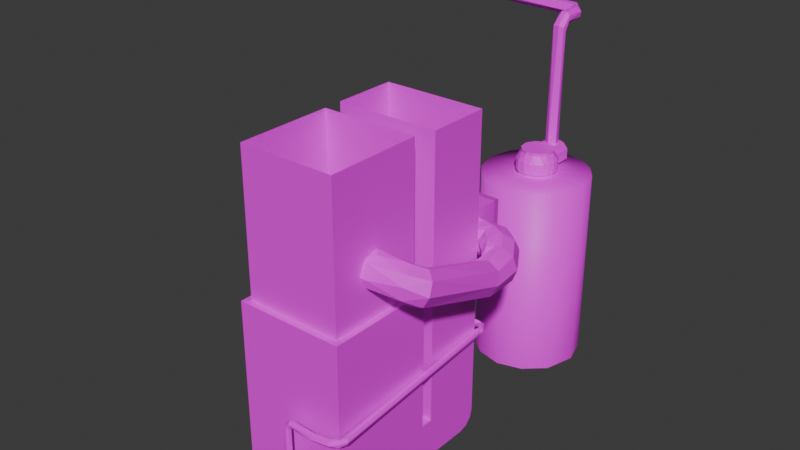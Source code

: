 # Source: Furnace_1_Material_Joined_.blend  (saved by Blender 4.0.36; exported with 4.5.12 LTS)
import bpy
from mathutils import Matrix  # noqa: F401  (used for matrix-valued properties, if any)

bpy.ops.wm.read_factory_settings(use_empty=True)
scene = bpy.context.scene
scene.name = 'Scene'

# ---- images (referenced by path relative to the original .blend; pixels are not part of the script)
import os
ASSET_DIR = os.environ.get("B2B_ASSET_DIR", "")  # directory of the original .blend (textures are referenced by path, not embedded)
HERE = os.path.dirname(os.path.abspath(__file__))  # packed textures are extracted next to this script under _unpacked/

def load_image(name, relpath, width, height, colorspace="sRGB"):
    """Load a texture the original file referenced (path relative to the .blend, or extracted next to this script)."""
    p = next((c for c in (os.path.join(HERE, relpath), os.path.join(ASSET_DIR, relpath)) if relpath and os.path.exists(c)), "")
    if p:
        img = bpy.data.images.load(p, check_existing=True)
        img.name = name
    else:  # same state as the original file: an image datablock whose file is absent (Cycles renders it pink)
        img = bpy.data.images.new(name, width, height)
        img.source = "FILE"
        img.filepath = "//" + (relpath or name)
    img.colorspace_settings.name = colorspace
    return img
img_textureatlas_png = load_image('TextureAtlas.png', 'TextureAtlas.png', 1024, 1024, 'sRGB')

# ---- materials (node trees are filled in below, after node groups)
mat_material_001 = bpy.data.materials.new('Material.001')
mat_material_001.use_transparent_shadow = False

# ---- material node trees
mat_material_001.use_nodes = True; mat_material_001.node_tree.nodes.clear()
_N = mat_material_001.node_tree.nodes; _L = mat_material_001.node_tree.links
n0 = _N.new('ShaderNodeBsdfPrincipled'); n0.name = 'Principled BSDF'; n0.location = (10, 300)
n0.inputs[3].default_value = 1.45
n1 = _N.new('ShaderNodeOutputMaterial'); n1.name = 'Material Output'; n1.location = (300, 300)
n2 = _N.new('ShaderNodeTexImage'); n2.name = 'Image Texture'; n2.location = (-280, 275)
n2.image = img_textureatlas_png
_L.new(n0.outputs[0], n1.inputs[0])
_L.new(n2.outputs[0], n0.inputs[0])
n1.is_active_output = True

# ---- world
world_world = bpy.data.worlds.new('World'); scene.world = world_world
world_world.use_nodes = True; world_world.node_tree.nodes.clear()
_N = world_world.node_tree.nodes; _L = world_world.node_tree.links
n0 = _N.new('ShaderNodeOutputWorld'); n0.name = 'World Output'; n0.location = (300, 300)
n1 = _N.new('ShaderNodeBackground'); n1.name = 'Background'; n1.location = (10, 300)
n1.inputs[0].default_value = (0.05088, 0.05088, 0.05088, 1.0)
_L.new(n1.outputs[0], n0.inputs[0])
n0.is_active_output = True
world_world.color = (0.05088, 0.05088, 0.05088)
world_world.use_sun_shadow = False
world_world.sun_shadow_jitter_overblur = 0.0

# ---- meshes
me_cube_001 = bpy.data.meshes.new('Cube.001')
me_cube_001.from_pydata([(0.616, 2.463, 3.186), (0.616, 2.463, 2.267), (-0.6992, 2.463, 3.186), (-0.6992, 2.463, 2.267), (-0.2874, 3.782, 2.726), (-0.6992, 3.392, 3.186), (-0.5081, 3.723, 2.995), (-0.648, 3.583, 3.134), (0.616, 3.392, 3.186), (0.5648, 3.583, 3.134), (0.4249, 3.723, 2.995), (-0.6992, 3.392, 2.267), (-0.648, 3.583, 2.318), (-0.5081, 3.723, 2.458), (0.191, 3.785, 2.726), (0.616, 3.392, 2.267), (0.4249, 3.723, 2.458), (0.5648, 3.583, 2.318), (0.07802, 6.23, 3.202), (0.1196, 6.073, 3.202), (-0.01072, 6.002, 3.202), (-0.1074, 6.063, 3.202), (-0.1183, 6.17, 3.202), (-0.03677, 6.251, 3.202), (0.04756, 6.223, 5.383), (0.1189, 6.154, 5.408), (0.1114, 6.085, 5.48), (0.03773, 6.035, 5.518), (-0.08093, 6.05, 5.503), (-0.1237, 6.138, 5.432), (-0.07601, 6.206, 5.389), (-0.04217, 6.266, 5.494), (0.06918, 6.264, 5.507), (0.1203, 6.252, 5.575), (0.1115, 6.263, 5.667), (0.04934, 6.259, 5.725), (-0.05754, 6.258, 5.724), (-0.1191, 6.26, 5.645), (-0.1126, 6.262, 5.557), (0.009276, 6.626, 5.497), (0.09159, 6.674, 5.553), (0.1041, 6.676, 5.656), (0.04916, 6.649, 5.733), (-0.02622, 6.599, 5.74), (-0.08782, 6.598, 5.696), (-0.07395, 6.58, 5.528), (-0.1045, 6.78, 5.504), (-0.1089, 6.897, 5.533), (-0.1042, 6.939, 5.651), (-0.1083, 6.859, 5.743), (-0.104, 6.736, 5.735), (-0.1144, 6.688, 5.6), (-3.942, 6.953, 5.531), (-3.937, 7.032, 5.585), (-3.935, 7.048, 5.696), (-3.939, 6.956, 5.776), (-3.944, 6.863, 5.758), (-3.949, 6.8, 5.656), (-3.947, 6.859, 5.549), (-1.863e-09, 5.966, 2.775), (0.06371, 5.959, 2.775), (0.125, 5.941, 2.775), (0.1814, 5.911, 2.775), (0.2309, 5.87, 2.775), (0.2715, 5.821, 2.775), (0.3017, 5.764, 2.775), (0.3203, 5.703, 2.775), (0.3266, 5.639, 2.775), (0.3203, 5.575, 2.775), (0.3017, 5.514, 2.775), (0.2715, 5.458, 2.775), (0.2309, 5.408, 2.775), (0.1814, 5.368, 2.775), (0.125, 5.337, 2.775), (0.06371, 5.319, 2.775), (-1.863e-09, 5.313, 2.775), (-0.06371, 5.319, 2.775), (-0.125, 5.337, 2.775), (-0.1814, 5.368, 2.775), (-0.2309, 5.408, 2.775), (-0.2715, 5.458, 2.775), (-0.3017, 5.514, 2.775), (-0.3203, 5.575, 2.775), (-0.3266, 5.639, 2.775), (-0.3203, 5.703, 2.775), (-0.3017, 5.764, 2.775), (-0.2715, 5.821, 2.775), (-0.2309, 5.87, 2.775), (-0.1814, 5.911, 2.775), (-0.125, 5.941, 2.775), (-0.06371, 5.959, 2.775), (0.03916, 6.037, 2.862), (0.2239, 5.975, 2.862), (0.3535, 5.825, 2.861), (0.3907, 5.717, 2.862), (0.3976, 5.594, 2.863), (0.3515, 5.448, 2.862), (0.2817, 5.357, 2.862), (0.1824, 5.283, 2.862), (-0.007781, 5.236, 2.863), (-0.1914, 5.288, 2.862), (-0.2817, 5.357, 2.862), (-0.3561, 5.457, 2.862), (-0.3987, 5.605, 2.863), (-0.3728, 5.79, 2.861), (-0.2251, 5.974, 2.862), (-0.1164, 6.023, 2.862), (0.2213, 5.97, 3.068), (0.3119, 5.89, 3.069), (0.3832, 5.752, 3.069), (0.3987, 5.605, 3.067), (0.3681, 5.487, 3.068), (0.3108, 5.387, 3.068), (0.1906, 5.287, 3.068), (0.07772, 5.248, 3.068), (-0.03409, 5.24, 3.067), (-0.185, 5.284, 3.069), (-0.306, 5.381, 3.067), (-0.3817, 5.519, 3.069), (-0.3987, 5.673, 3.067), (-0.3681, 5.792, 3.068), (-0.3067, 5.896, 3.069), (-0.2213, 5.97, 3.068), (0.05318, 5.946, 3.21), (0.1711, 5.895, 3.21), (0.2365, 5.838, 3.209), (0.3065, 5.7, 3.21), (0.2857, 5.515, 3.209), (0.1949, 5.399, 3.21), (0.08811, 5.343, 3.21), (-0.06327, 5.334, 3.21), (-0.1976, 5.401, 3.21), (-0.2889, 5.522, 3.21), (-0.3073, 5.669, 3.211), (-0.2622, 5.808, 3.209), (-0.1711, 5.895, 3.21), (-0.09495, 5.933, 3.21), (0.06839, 5.943, 3.264), (0.2003, 5.875, 3.264), (0.2908, 5.751, 3.264), (0.3073, 5.609, 3.264), (0.2752, 5.498, 3.264), (0.2003, 5.404, 3.264), (0.09495, 5.345, 3.264), (-0.05318, 5.332, 3.264), (-0.192, 5.397, 3.264), (-0.2849, 5.513, 3.264), (-0.3066, 5.7, 3.264), (-0.2148, 5.865, 3.264), (-0.08457, 5.937, 3.264), (0.07846, 6.41, 2.862), (0.2213, 6.347, 2.862), (-0.2213, 6.347, 2.862), (-0.1164, 6.399, 2.862), (-0.03916, 6.413, 3.067), (0.1164, 6.399, 3.067), (0.2213, 6.347, 3.067), (-0.2193, 6.355, 3.067), (0.05317, 6.323, 3.209), (0.1711, 6.272, 3.209), (-0.1675, 6.284, 3.209), (-1.863e-09, 5.966, 2.792), (0.06371, 5.959, 2.792), (0.5633, 6.529, -1.007), (0.125, 5.941, 2.792), (0.1814, 5.911, 2.792), (0.2309, 5.87, 2.792), (0.9131, 6.148, -1.007), (0.2715, 5.821, 2.792), (0.3017, 5.764, 2.792), (1.053, 5.665, -1.007), (0.3203, 5.703, 2.792), (0.3266, 5.639, 2.792), (0.3203, 5.575, 2.792), (0.8902, 5.076, -1.007), (0.3017, 5.514, 2.792), (0.2715, 5.458, 2.792), (0.2309, 5.408, 2.792), (0.5088, 4.726, -1.007), (0.1814, 5.368, 2.792), (0.125, 5.337, 2.792), (0.0262, 4.586, -1.007), (0.06371, 5.319, 2.792), (-1.863e-09, 5.313, 2.792), (-0.06371, 5.319, 2.792), (-0.4765, 4.709, -1.007), (-0.125, 5.337, 2.792), (-0.1814, 5.368, 2.792), (-0.7359, 4.903, -1.007), (-0.2309, 5.408, 2.792), (-0.9131, 5.13, -1.007), (-0.2715, 5.458, 2.792), (-0.3017, 5.514, 2.792), (-1.053, 5.613, -1.007), (-0.3203, 5.575, 2.792), (-0.3266, 5.639, 2.792), (-0.3203, 5.703, 2.792), (-0.8902, 6.202, -1.007), (-0.3017, 5.764, 2.792), (-0.2715, 5.821, 2.792), (-0.2309, 5.87, 2.792), (-0.5088, 6.552, -1.007), (-0.1814, 5.911, 2.792), (-0.125, 5.941, 2.792), (-0.0262, 6.692, -1.007), (-0.06371, 5.959, 2.792), (0.0262, 6.692, 2.792), (0.5088, 6.552, 2.792), (0.7359, 6.375, 2.792), (0.9303, 6.116, 2.792), (1.053, 5.613, 2.792), (0.9131, 5.13, 2.792), (0.5633, 4.749, 2.792), (-0.0262, 4.586, 2.792), (-0.5088, 4.726, 2.792), (-0.7359, 4.903, 2.792), (-0.9303, 5.163, 2.792), (-1.053, 5.665, 2.792), (-0.9131, 6.148, 2.792), (-0.7359, 6.375, 2.792), (-0.4765, 6.569, 2.792), (0.06366, 2.732, 2.29), (0.1078, 2.69, 2.29), (0.09008, 2.619, 2.29), (-0.0009348, 2.613, 2.29), (-0.02218, 2.686, 2.29), (0.01157, 2.727, 2.29), (0.02914, 2.605, 1.26), (-0.01176, 2.664, 1.23), (0.02098, 2.728, 1.254), (0.09771, 2.651, 1.284), (0.08847, 2.612, 1.253), (0.08832, 2.609, 1.187), (0.09175, 2.691, 1.146), (0.07429, 2.733, 1.242), (0.9305, 2.67, 1.248), (0.8812, 2.625, 1.202), (0.8888, 2.638, 1.133), (0.9528, 2.69, 1.115), (0.975, 2.712, 1.194), (1.091, 2.529, 1.202), (0.9732, 2.558, 1.192), (1.096, 2.529, 1.152), (1.056, 2.543, 1.11), (1.057, 2.527, 1.231), (1.012, 2.553, 1.235), (0.9604, 2.447, 1.137), (0.9863, 2.561, 1.12), (1.083, 2.438, 1.184), (0.96, 2.447, 1.199), (1.074, 2.439, 1.128), (1.126, -1.112, 1.076), (1.089, -1.078, 1.033), (1.201, -1.041, 0.9706), (0.6971, -1.286, 1.037), (0.7029, -1.226, 1.053), (0.7134, -1.211, 0.9298), (0.6936, -1.31, 0.9784), (1.01, -1.271, 0.991), (1.008, -1.233, 0.9403), (1.001, -1.157, 0.946), (0.9917, -1.143, 1.022), (1.006, -1.184, 1.066), (1.006, -1.247, 1.05), (1.087, -1.071, 0.9923), (1.117, -1.081, 0.9513), (1.153, -1.177, 0.9726), (1.153, -1.182, 1.03), (1.215, -1.041, 1.023), (1.141, -1.122, 0.9396), (1.187, -1.01, 1.07), (0.7094, -1.174, 0.9899), (0.715, -1.268, 0.9255), (0.1835, -1.147, 0.9971), (0.4251, -1.235, 0.9099), (0.1859, -1.27, 0.9887), (0.1738, -1.227, 1.025), (0.2371, -1.163, 0.923), (0.231, -1.258, 0.9286), (0.07564, -1.278, 0.8893), (0.06873, -1.206, 0.9446), (0.1288, -1.157, 0.8638), (0.1913, -1.23, 0.8879), (0.0378, -1.235, 0.8526), (0.09453, -1.153, 0.9104), (0.1645, -1.192, 0.8534), (0.05114, -1.18, 0.8443), (0.1624, -1.249, 0.8607), (0.1289, -1.28, 0.8973), (0.1494, -1.284, -0.9901), (0.06998, -1.264, -0.9909), (0.07447, -1.163, -0.9908), (0.1888, -1.192, -0.9897), (0.6216, 2.666, 2.946), (0.8249, 2.655, 2.8), (0.8913, 2.754, 2.973), (0.6174, 2.97, 3.027), (0.6145, 3.199, 2.823), (1.109, 3.05, 2.974), (1.17, 3.132, 2.826), (0.6153, 3.144, 2.538), (1.182, 3.144, 2.656), (0.6182, 2.929, 2.413), (1.103, 3.03, 2.46), (0.6214, 2.686, 2.496), (1.022, 2.829, 2.424), (0.6225, 2.591, 2.691), (0.847, 2.689, 2.556), (0.9731, 2.549, 2.698), (1.033, 2.619, 2.947), (0.9592, 2.893, 3.031), (1.26, 2.737, 3.029), (1.431, 2.914, 2.584), (1.062, 2.664, 2.467), (1.099, 2.379, 2.698), (1.174, 2.397, 2.89), (1.429, 2.841, 2.937), (1.5, 2.883, 2.765), (1.585, 2.738, 2.596), (1.396, 2.777, 2.45), (1.185, 2.351, 2.751), (1.335, 2.394, 2.961), (1.453, 2.421, 2.991), (1.703, 2.404, 2.894), (1.793, 2.406, 2.682), (1.712, 2.396, 2.465), (1.535, 2.385, 2.375), (1.384, 2.38, 2.384), (1.225, 2.361, 2.495), (1.214, 1.916, 2.689), (1.311, 1.895, 2.895), (1.544, 1.936, 2.978), (1.766, 1.904, 2.872), (1.842, 1.809, 2.67), (1.734, 1.77, 2.459), (1.479, 1.746, 2.396), (1.332, 1.782, 2.467), (1.258, 1.829, 2.55), (1.511, 0.4339, 3.481), (1.673, 0.2679, 3.58), (1.831, 0.15, 3.487), (1.866, 0.04024, 3.271), (1.739, 0.04446, 3.056), (1.427, 0.3822, 3.38), (1.455, 0.1035, 3.669), (1.534, -0.1884, 3.199), (1.575, 0.02477, 3.03), (1.484, 0.1166, 3.032), (1.426, 0.241, 3.081), (1.4, 0.3521, 3.226), (1.467, 0.3362, 3.522), (1.562, -0.08773, 3.596), (1.571, -0.2045, 3.441), (0.9882, 0.267, 3.363), (0.9925, 0.2344, 3.572), (1.003, -0.08944, 3.733), (0.986, -0.2616, 3.649), (0.9723, -0.3499, 3.419), (0.9713, -0.2763, 3.236), (0.9507, 0.00428, 3.128), (0.9774, 0.1644, 3.201), (0.8461, 0.2732, 3.385), (0.858, 0.2187, 3.625), (0.8563, 0.04138, 3.744), (0.8393, -0.2231, 3.686), (0.8166, -0.3509, 3.417), (0.8101, -0.1861, 3.173), (0.8227, 0.09456, 3.147), (-1.0, -1.0, -1.0), (-1.0, -1.0, 1.0), (-1.0, 1.0, -1.0), (-1.0, 1.0, 1.0), (1.0, -1.0, -1.0), (1.0, -1.0, 1.0), (1.0, 1.0, -1.0), (1.0, 1.0, 1.0), (-1.0, -1.0, 0.0), (-0.9512, 1.0, -0.04882), (0.9512, 1.0, -0.04882), (1.0, -1.0, 0.0), (-0.9512, 1.0, -0.7884), (0.9512, 1.0, -0.7884), (1.0, -1.0, -0.8372), (-1.0, -1.0, -0.8372), (-1.0, 1.0, 0.0), (1.0, 1.0, 0.0), (-1.0, 1.0, -0.8372), (1.0, 1.0, -0.8372), (-0.8883, -0.8883, 2.61), (-0.8883, 0.8883, 2.61), (0.8883, 0.8883, 2.61), (0.8883, -0.8883, 2.61), (-1.0, -1.0, 2.61), (-1.0, 1.0, 2.61), (1.0, 1.0, 2.61), (1.0, -1.0, 2.61), (0.6476, 1.0, -1.0), (0.6476, 1.0, 1.0), (0.6476, -1.0, -1.0), (0.6476, -1.0, 1.0), (0.6476, -1.0, 0.0), (0.6476, 1.0, 0.0), (0.6476, 1.0, -0.8372), (0.6476, -1.0, -0.8372), (0.616, 1.0, -0.04882), (0.616, 1.0, -0.7884), (0.6476, 1.0, 2.61), (0.6476, -1.0, 2.61), (0.5753, 0.8883, 2.61), (0.5753, -0.8883, 2.61), (-0.7351, 1.0, -1.0), (-0.7351, -1.0, 1.0), (-0.7351, -1.0, 0.0), (-0.7351, -1.0, -0.8372), (-0.7351, -1.0, 2.61), (-0.653, -0.8883, 2.61), (-0.7351, 1.0, 1.0), (-0.7351, -1.0, -1.0), (-0.7351, 1.0, 0.0), (-0.7351, 1.0, -0.8372), (-0.6992, 1.0, -0.04882), (-0.6992, 1.0, -0.7884), (-0.7351, 1.0, 2.61), (-0.653, 0.8883, 2.61), (-0.9512, 1.0, -0.04882), (0.9512, 1.0, -0.04882), (-0.9512, 1.0, -0.7884), (0.9512, 1.0, -0.7884), (-0.9512, 2.463, -0.04882), (0.9512, 2.463, -0.04882), (-0.9512, 1.292, -0.04882), (0.9512, 1.292, -0.04882), (-0.9512, 2.463, -0.4726), (-0.9512, 2.147, -0.7884), (-0.9512, 2.421, -0.6305), (-0.9512, 2.305, -0.7461), (0.9512, 2.147, -0.7884), (0.9512, 2.463, -0.4726), (0.9512, 2.305, -0.7461), (0.9512, 2.421, -0.6305), (-0.9512, 2.463, 5.217), (0.9512, 2.463, 5.217), (-0.9512, 1.292, 5.217), (0.9512, 1.292, 5.217), (-0.8883, -0.8883, 2.61), (-0.8883, 0.8883, 2.61), (0.8883, 0.8883, 2.61), (0.8883, -0.8883, 2.61), (-0.8883, -0.8883, 5.244), (-0.8883, 0.8883, 5.244), (0.8883, 0.8883, 5.244), (0.8883, -0.8883, 5.244), (0.9512, 2.463, 3.186), (0.9512, 1.292, 3.186), (-0.9512, 1.292, 3.186), (-0.9512, 2.463, 3.186), (0.9512, 1.292, 2.267), (-0.9512, 2.463, 2.267), (0.9512, 2.463, 2.267), (-0.9512, 1.292, 2.267), (0.616, 1.0, -0.04882), (0.616, 2.463, -0.04882), (0.616, 2.463, 5.217), (0.616, 1.292, -0.04882), (0.616, 2.463, -0.4726), (0.616, 2.421, -0.6305), (0.616, 2.305, -0.7461), (0.616, 2.147, -0.7884), (0.616, 1.292, 5.217), (0.5753, 0.8883, 2.61), (0.5753, -0.8883, 2.61), (0.5753, 0.8883, 5.244), (0.5753, -0.8883, 5.244), (0.616, 1.292, 3.186), (0.616, 2.463, 3.186), (0.616, 2.463, 2.267), (0.616, 1.292, 2.267), (-0.6992, 1.292, -0.04882), (-0.6992, 2.421, -0.6305), (-0.6992, 2.305, -0.7461), (-0.6992, 2.147, -0.7884), (-0.6992, 1.292, 5.217), (-0.653, -0.8883, 2.61), (-0.653, -0.8883, 5.244), (-0.6992, 1.292, 3.186), (-0.6992, 1.292, 2.267), (-0.6992, 1.0, -0.04882), (-0.6992, 2.463, -0.04882), (-0.6992, 2.463, 5.217), (-0.6992, 2.463, -0.4726), (-0.653, 0.8883, 2.61), (-0.653, 0.8883, 5.244), (-0.6992, 2.463, 3.186), (-0.6992, 2.463, 2.267)], [], [(14, 10, 16), (6, 4, 13), (11, 3, 2, 5), (15, 1, 3, 11), (5, 2, 0, 8), (9, 7, 5, 8), (10, 6, 7, 9), (14, 4, 6, 10), (13, 4, 14, 16), (12, 13, 16, 17), (11, 12, 17, 15), (17, 16, 10, 9), (8, 0, 1, 15), (15, 17, 9, 8), (7, 12, 11, 5), (13, 12, 7, 6), (19, 26, 27), (22, 30, 23), (21, 29, 22), (20, 28, 21), (28, 37, 29), (29, 38, 30), (24, 31, 32), (27, 35, 36), (27, 36, 28), (30, 31, 24), (33, 41, 34), (34, 42, 35), (38, 51, 45), (31, 45, 39), (33, 40, 41), (46, 52, 47), (39, 46, 47), (43, 50, 44), (50, 55, 56), (47, 53, 48), (28, 20, 27), (23, 30, 24), (22, 29, 30), (20, 19, 27), (21, 28, 29), (18, 23, 24), (19, 18, 25), (37, 28, 36), (38, 29, 37), (31, 30, 38), (45, 31, 38), (37, 44, 51), (38, 37, 51), (34, 41, 42), (32, 31, 39), (44, 36, 43), (33, 32, 40), (40, 39, 47), (39, 45, 46), (48, 41, 40), (26, 25, 33, 34), (51, 44, 50), (50, 49, 55), (47, 52, 53), (46, 58, 52), (48, 53, 54), (51, 50, 57), (25, 26, 19), (24, 25, 18), (27, 26, 34, 35), (25, 24, 32, 33), (35, 42, 43, 36), (41, 48, 49, 42), (39, 40, 32), (44, 37, 36), (42, 49, 50, 43), (51, 46, 45), (49, 48, 54, 55), (47, 48, 40), (56, 57, 50), (51, 57, 58, 46), (80, 102, 81), (67, 95, 68), (69, 96, 70), (84, 104, 85), (85, 104, 86), (72, 98, 73), (59, 91, 60), (61, 92, 62), (75, 99, 76), (62, 92, 63), (77, 100, 78), (64, 93, 65), (112, 128, 113), (103, 119, 104), (96, 112, 97), (104, 120, 121), (105, 121, 122), (92, 107, 108), (136, 160, 135), (92, 108, 93), (93, 108, 109), (101, 117, 102), (102, 118, 103), (113, 129, 114), (91, 150, 92), (116, 131, 117), (109, 126, 110), (110, 126, 127), (111, 127, 112), (125, 138, 139), (126, 139, 140), (126, 140, 127), (134, 147, 148), (153, 157, 154), (153, 154, 150), (157, 160, 154), (111, 96, 95, 110), (101, 102, 80, 79), (94, 95, 67, 66), (102, 103, 82, 81), (96, 69, 68, 95), (104, 84, 83, 103), (83, 82, 103), (97, 71, 70, 96), (97, 98, 72, 71), (105, 87, 86, 104), (98, 99, 74, 73), (92, 61, 60, 91), (106, 89, 88, 105), (88, 87, 105), (75, 74, 99), (100, 77, 76, 99), (93, 94, 66, 65), (90, 89, 106), (92, 93, 64, 63), (106, 91, 59, 90), (101, 79, 78, 100), (113, 98, 97, 112), (103, 118, 119), (96, 111, 112), (104, 119, 120), (114, 99, 98, 113), (105, 104, 121), (159, 124, 107, 156), (99, 114, 115), (92, 150, 151), (116, 100, 99, 115), (153, 150, 91, 106), (117, 101, 100, 116), (110, 95, 94, 109), (94, 93, 109), (144, 130, 129, 143), (102, 117, 118), (157, 152, 105, 122), (121, 120, 134), (113, 128, 129), (135, 122, 121, 134), (130, 115, 114, 129), (124, 125, 108, 107), (160, 157, 122, 135), (152, 153, 106, 105), (116, 115, 130), (126, 109, 108, 125), (116, 130, 131), (133, 119, 118, 132), (117, 131, 132), (118, 117, 132), (111, 110, 127), (133, 134, 120, 119), (112, 127, 128), (137, 138, 124, 123), (145, 144, 143, 142, 141, 140, 139, 138, 137, 149, 148, 147, 146), (148, 149, 136, 135), (149, 137, 123, 136), (125, 124, 138), (145, 131, 130, 144), (146, 132, 131, 145), (126, 125, 139), (147, 133, 132, 146), (127, 140, 141), (142, 128, 127, 141), (143, 129, 128, 142), (134, 133, 147), (155, 156, 151, 150), (135, 134, 148), (150, 154, 155), (159, 156, 155, 158), (153, 152, 157), (155, 154, 158), (156, 107, 92, 151), (154, 160, 158), (160, 136, 123, 158), (159, 158, 123, 124), (163, 204, 206, 207), (212, 178, 174), (172, 210, 171), (179, 212, 177), (183, 213, 182), (195, 217, 194), (161, 206, 205), (167, 163, 208, 209), (207, 208, 163), (170, 167, 209, 210), (174, 170, 210, 211), (181, 178, 212, 213), (211, 212, 174), (185, 181, 213, 214), (188, 185, 214, 215), (190, 188, 215, 216), (193, 190, 216, 217), (197, 193, 217, 218), (201, 197, 219, 220), (218, 219, 197), (204, 201, 220, 206), (206, 162, 164, 207), (161, 162, 206), (208, 207, 165, 166), (164, 165, 207), (208, 166, 168, 209), (209, 169, 171, 210), (168, 169, 209), (210, 173, 175, 211), (172, 173, 210), (212, 211, 176, 177), (175, 176, 211), (212, 180, 182, 213), (179, 180, 212), (213, 184, 186, 214), (183, 184, 213), (215, 214, 187, 189), (186, 187, 214), (215, 189, 191, 216), (216, 192, 194, 217), (191, 192, 216), (217, 196, 198, 218), (195, 196, 217), (219, 218, 199, 200), (198, 199, 218), (219, 200, 202, 220), (220, 203, 205, 206), (202, 203, 220), (223, 230, 222), (222, 230, 234), (225, 228, 224), (229, 234, 233), (226, 221, 234, 229), (228, 232, 227), (233, 237, 232), (234, 238, 233), (234, 235, 239), (235, 245, 244), (238, 247, 237), (236, 241, 245), (239, 240, 242), (239, 242, 238), (237, 247, 236), (235, 244, 240), (241, 249, 245), (240, 248, 242), (242, 248, 250), (247, 264, 246), (260, 271, 261), (247, 265, 264), (243, 265, 247), (243, 253, 265), (249, 252, 251), (244, 270, 248), (259, 272, 260), (267, 258, 266), (267, 263, 258), (266, 259, 269), (269, 260, 265), (251, 262, 263), (265, 260, 264), (268, 266, 253), (270, 251, 267), (253, 269, 265), (257, 275, 278), (271, 273, 255), (257, 278, 272), (277, 282, 281), (274, 278, 277), (271, 277, 273), (282, 287, 285), (273, 284, 280), (273, 281, 284), (275, 288, 278), (288, 287, 282), (280, 286, 283), (284, 291, 286), (288, 289, 287), (283, 290, 279), (287, 292, 285), (223, 231, 230), (224, 228, 227), (221, 222, 234), (228, 229, 233), (227, 232, 231), (228, 233, 232), (234, 230, 235), (233, 238, 237), (231, 232, 236), (234, 239, 238), (232, 237, 236), (238, 243, 247), (235, 236, 245), (238, 242, 243), (236, 247, 241), (239, 235, 240), (243, 242, 250), (240, 244, 248), (245, 249, 251), (243, 250, 253), (248, 270, 268), (249, 246, 252), (246, 264, 252), (260, 256, 271), (260, 272, 256), (267, 251, 263), (264, 260, 261), (252, 264, 261), (266, 258, 259), (269, 259, 260), (253, 266, 269), (268, 270, 267), (268, 267, 266), (254, 276, 275), (271, 256, 277), (254, 255, 276), (256, 274, 277), (255, 273, 276), (256, 272, 274), (272, 278, 274), (257, 254, 275), (276, 273, 280), (277, 278, 282), (275, 279, 288), (278, 288, 282), (273, 277, 281), (280, 284, 286), (280, 283, 279), (281, 282, 285), (287, 289, 292), (288, 279, 289), (279, 290, 289), (284, 281, 291), (281, 292, 291), (281, 285, 292), (283, 291, 290), (283, 286, 291), (225, 226, 229, 228), (227, 231, 223, 224), (230, 231, 236, 235), (241, 247, 246, 249), (244, 245, 251, 270), (268, 253, 250, 248), (263, 262, 255, 254), (261, 271, 255, 262), (258, 257, 272, 259), (258, 263, 254, 257), (252, 261, 262, 251), (280, 279, 275, 276), (294, 293, 306), (310, 296, 293), (298, 297, 296), (297, 301, 300), (300, 303, 302), (302, 305, 304), (304, 307, 306), (299, 316, 317), (298, 311, 316), (301, 312, 303), (294, 308, 309), (307, 308, 294), (305, 313, 307), (319, 326, 305), (305, 327, 313), (313, 328, 308), (317, 318, 312), (309, 315, 321), (322, 330, 331), (315, 320, 321), (314, 315, 309, 308), (318, 325, 319), (316, 322, 323), (326, 335, 327), (327, 336, 328), (320, 330, 321), (328, 329, 320), (329, 349, 343), (336, 348, 337), (341, 352, 345), (338, 350, 344), (342, 345, 346), (339, 344, 351), (340, 351, 352), (350, 354, 363), (349, 353, 343), (345, 357, 358), (350, 363, 344), (346, 366, 359), (348, 359, 360), (351, 355, 356), (352, 356, 357), (355, 363, 364), (366, 367, 359), (359, 367, 360), (356, 364, 365), (358, 365, 366), (294, 295, 293), (295, 310, 293), (310, 298, 296), (298, 299, 297), (299, 301, 297), (300, 301, 303), (302, 303, 305), (304, 305, 307), (306, 307, 294), (303, 319, 305), (310, 295, 309), (301, 299, 317), (303, 312, 319), (307, 313, 308), (295, 294, 309), (301, 317, 312), (299, 298, 316), (298, 310, 311), (316, 311, 322), (305, 326, 327), (313, 327, 328), (321, 322, 311, 310), (308, 328, 314), (310, 309, 321), (312, 318, 319), (323, 324, 317, 316), (334, 335, 326, 325), (315, 314, 320), (318, 317, 324), (314, 328, 320), (318, 324, 325), (319, 325, 326), (331, 332, 323, 322), (332, 333, 324, 323), (327, 335, 336), (333, 334, 325, 324), (328, 336, 337), (320, 329, 330), (328, 337, 329), (339, 340, 332, 331), (322, 321, 330), (348, 336, 335, 347), (335, 346, 347), (340, 341, 333, 332), (343, 338, 330, 329), (349, 329, 337, 348), (342, 334, 333, 341), (338, 339, 331, 330), (346, 335, 334, 342), (354, 350, 343, 353), (353, 349, 348, 360), (341, 340, 352), (338, 343, 350), (342, 341, 345), (339, 338, 344), (340, 339, 351), (358, 366, 346, 345), (345, 352, 357), (344, 363, 355), (344, 355, 351), (347, 346, 359), (348, 347, 359), (352, 351, 356), (362, 354, 353, 361), (356, 355, 364), (357, 356, 365), (361, 353, 360, 367), (363, 354, 362), (358, 357, 365), (376, 369, 371, 384), (401, 397, 375, 385), (385, 375, 373, 379), (412, 411, 369, 376), (399, 373, 395, 407), (413, 412, 376, 383), (387, 385, 379, 382), (383, 376, 384, 386), (368, 383, 386, 370), (396, 402, 387, 374), (374, 387, 382, 372), (417, 413, 383, 368), (420, 377, 384, 418), (377, 380, 386, 384), (381, 378, 385, 387), (405, 381, 387, 402), (416, 371, 393, 422), (373, 375, 394, 395), (371, 369, 392, 393), (388, 389, 393, 392), (408, 390, 394, 406), (390, 391, 395, 394), (415, 388, 392, 414), (391, 409, 407, 395), (423, 408, 406, 422), (375, 397, 406, 394), (421, 405, 402, 419), (378, 404, 401, 385), (372, 382, 403, 398), (410, 419, 402, 396), (382, 379, 400, 403), (411, 399, 407, 414), (379, 373, 399, 400), (418, 416, 397, 401), (384, 371, 416, 418), (369, 411, 414, 392), (370, 386, 419, 410), (380, 421, 419, 386), (389, 423, 422, 393), (409, 415, 414, 407), (397, 416, 422, 406), (404, 420, 418, 401), (398, 403, 413, 417), (403, 400, 412, 413), (400, 399, 411, 412), (460, 425, 431, 463), (453, 452, 441, 443), (425, 427, 436, 438, 439, 437, 429, 431), (464, 461, 429, 437), (464, 437, 439, 465), (465, 439, 438, 466), (466, 438, 436, 467), (426, 424, 430, 428, 432, 434, 435, 433), (455, 454, 442, 440), (492, 455, 440, 488), (473, 453, 443, 468), (447, 446, 450, 451), (445, 444, 448, 449), (470, 447, 451, 472), (490, 445, 449, 491), (476, 456, 453, 473), (493, 457, 455, 492), (457, 459, 454, 455), (456, 458, 452, 453), (431, 429, 458, 456), (428, 430, 459, 457), (487, 428, 457, 493), (463, 431, 456, 476), (477, 463, 476, 485), (429, 461, 475, 458), (458, 475, 474, 452), (485, 476, 473, 484), (446, 469, 471, 450), (482, 470, 472, 483), (484, 473, 468, 481), (452, 474, 462, 441), (479, 466, 467, 480), (478, 465, 466, 479), (489, 464, 465, 478), (489, 487, 461, 464), (486, 460, 463, 477), (424, 486, 477, 430), (432, 428, 487, 489), (432, 489, 478, 434), (434, 478, 479, 435), (435, 479, 480, 433), (454, 484, 481, 442), (444, 482, 483, 448), (459, 485, 484, 454), (430, 477, 485, 459), (461, 487, 493, 475), (469, 490, 491, 471), (474, 492, 488, 462)])
me_cube_001.polygons.foreach_set('use_smooth', [0, 0, 0, 0, 0, 0, 0, 0, 0, 0, 0, 0, 0, 0, 0, 0, 0, 0, 0, 0, 0, 0, 0, 0, 0, 0, 0, 0, 0, 0, 0, 0, 0, 0, 0, 0, 0, 0, 0, 0, 0, 0, 0, 0, 0, 0, 0, 0, 0, 0, 0, 0, 0, 0, 0, 0, 0, 0, 0, 0, 0, 0, 0, 0, 0, 0, 0, 0, 0, 0, 0, 0, 0, 0, 0, 0, 0, 0, 0, 0, 0, 0, 0, 0, 0, 0, 0, 0, 0, 0, 0, 0, 0, 0, 0, 0, 0, 0, 0, 0, 0, 0, 0, 0, 0, 0, 0, 0, 0, 0, 0, 0, 0, 0, 0, 0, 0, 0, 0, 0, 0, 0, 0, 0, 0, 0, 0, 0, 0, 0, 0, 0, 0, 0, 0, 0, 0, 0, 0, 0, 0, 0, 0, 0, 0, 0, 0, 0, 0, 0, 0, 0, 0, 0, 0, 0, 0, 0, 0, 0, 0, 0, 0, 0, 0, 0, 0, 0, 0, 0, 0, 0, 0, 0, 0, 0, 0, 0, 0, 0, 0, 0, 0, 0, 0, 0, 0, 0, 0, 0, 1, 1, 1, 1, 1, 1, 1, 1, 1, 1, 1, 1, 1, 1, 1, 1, 1, 1, 1, 1, 1, 1, 1, 1, 1, 1, 1, 1, 1, 1, 1, 1, 1, 1, 1, 1, 1, 1, 1, 1, 1, 1, 1, 1, 1, 1, 1, 1, 0, 0, 0, 0, 0, 0, 0, 0, 0, 0, 0, 0, 0, 0, 0, 0, 0, 0, 0, 0, 0, 0, 0, 0, 0, 0, 0, 0, 0, 0, 0, 0, 0, 0, 0, 0, 0, 0, 0, 0, 0, 0, 0, 0, 0, 0, 0, 0, 0, 0, 0, 0, 0, 0, 0, 0, 0, 0, 0, 0, 0, 0, 0, 0, 0, 0, 0, 0, 0, 0, 0, 0, 0, 0, 0, 0, 0, 0, 0, 0, 0, 0, 0, 0, 0, 0, 0, 0, 0, 0, 0, 0, 0, 0, 0, 0, 0, 0, 0, 0, 0, 0, 0, 0, 0, 0, 0, 0, 0, 0, 0, 0, 0, 0, 0, 0, 0, 0, 0, 0, 0, 0, 0, 0, 0, 0, 0, 0, 0, 0, 0, 0, 0, 0, 0, 0, 0, 0, 0, 0, 0, 0, 0, 0, 0, 0, 0, 0, 0, 0, 0, 0, 0, 0, 0, 0, 0, 0, 0, 0, 0, 0, 0, 0, 0, 0, 0, 0, 0, 0, 0, 0, 0, 0, 0, 0, 0, 0, 0, 0, 0, 0, 0, 0, 0, 0, 0, 0, 0, 0, 0, 0, 0, 0, 0, 0, 0, 0, 0, 0, 0, 0, 0, 0, 0, 0, 0, 0, 0, 0, 0, 0, 0, 0, 0, 0, 0, 0, 0, 0, 0, 0, 0, 0, 0, 0, 0, 0, 0, 0, 0, 0, 0, 0, 0, 0, 0, 0, 0, 0, 0, 0, 0, 0, 0, 0, 0, 0, 0, 0, 0, 0, 0, 0, 0, 0, 0, 0, 0, 0, 0, 0, 0, 0, 0, 0, 0, 0, 0, 0, 0, 0, 0, 0, 0, 0, 0, 0, 0, 0, 0, 0, 0, 0, 0, 0, 0, 0, 0, 0, 0, 0, 0, 0, 0, 0, 0, 0, 0, 0, 0, 0, 0, 0, 0, 0, 0, 0, 0, 0, 0, 0, 0, 0, 0, 0, 0, 0, 0, 0, 0, 0, 0, 0, 0, 0, 0, 0, 0, 0])
_uv = me_cube_001.uv_layers.new(name='UVMap')
_uv.uv.foreach_set('vector', [0.7929, 0.4457, 0.7929, 0.4523, 0.7929, 0.4523, 0.7929, 0.4201, 0.7929, 0.4267, 0.7929, 0.4201, 0.7929, 0.4135, 0.7929, 0.4135, 0.7929, 0.4135, 0.7929, 0.4135, 0.7929, 0.4589, 0.7929, 0.4589, 0.7929, 0.4135, 0.7929, 0.4135, 0.7929, 0.4135, 0.7929, 0.4135, 0.7929, 0.4589, 0.7929, 0.4589, 0.7929, 0.4581, 0.7929, 0.4144, 0.7929, 0.4135, 0.7929, 0.4589, 0.7929, 0.4523, 0.7929, 0.4201, 0.7929, 0.4144, 0.7929, 0.4581, 0.7929, 0.4457, 0.7929, 0.4267, 0.7929, 0.4201, 0.7929, 0.4523, 0.7929, 0.4201, 0.7929, 0.4267, 0.7929, 0.4457, 0.7929, 0.4523, 0.7929, 0.4144, 0.7929, 0.4201, 0.7929, 0.4523, 0.7929, 0.4581, 0.7929, 0.4135, 0.7929, 0.4144, 0.7929, 0.4581, 0.7929, 0.4589, 0.7929, 0.4581, 0.7929, 0.4523, 0.7929, 0.4523, 0.7929, 0.4581, 0.7929, 0.4589, 0.7929, 0.4589, 0.7929, 0.4589, 0.7929, 0.4589, 0.7929, 0.4589, 0.7929, 0.4581, 0.7929, 0.4581, 0.7929, 0.4589, 0.7929, 0.4144, 0.7929, 0.4144, 0.7929, 0.4135, 0.7929, 0.4135, 0.7929, 0.4201, 0.7929, 0.4144, 0.7929, 0.4144, 0.7929, 0.4201, 0.7703, 0.4434, 0.7702, 0.4474, 0.7692, 0.4474, 0.7665, 0.4434, 0.7658, 0.4474, 0.7652, 0.4435, 0.7675, 0.4434, 0.7667, 0.4474, 0.7665, 0.4434, 0.7687, 0.4435, 0.768, 0.4474, 0.7675, 0.4434, 0.768, 0.4474, 0.7672, 0.4474, 0.7667, 0.4474, 0.7667, 0.4474, 0.7663, 0.4474, 0.7658, 0.4474, 0.7723, 0.4474, 0.7728, 0.4474, 0.772, 0.4474, 0.7692, 0.4474, 0.7694, 0.4474, 0.7682, 0.4474, 0.7692, 0.4474, 0.7682, 0.4474, 0.768, 0.4474, 0.7658, 0.4474, 0.7653, 0.4474, 0.765, 0.4474, 0.7712, 0.4474, 0.7704, 0.4474, 0.7702, 0.4474, 0.7702, 0.4474, 0.7694, 0.4474, 0.7694, 0.4474, 0.7663, 0.4474, 0.7667, 0.4474, 0.7658, 0.4474, 0.7653, 0.4474, 0.7658, 0.4474, 0.7651, 0.4474, 0.7712, 0.4474, 0.7715, 0.4474, 0.7704, 0.4474, 0.7727, 0.4474, 0.7726, 0.4474, 0.772, 0.4474, 0.7726, 0.4474, 0.7727, 0.4474, 0.772, 0.4474, 0.7685, 0.4474, 0.7683, 0.4474, 0.7678, 0.4474, 0.7683, 0.4474, 0.7693, 0.4474, 0.7683, 0.4474, 0.772, 0.4474, 0.7717, 0.4474, 0.7707, 0.4474, 0.768, 0.4474, 0.7687, 0.4435, 0.7692, 0.4474, 0.7652, 0.4435, 0.7658, 0.4474, 0.765, 0.4474, 0.7665, 0.4434, 0.7667, 0.4474, 0.7658, 0.4474, 0.7687, 0.4435, 0.7703, 0.4434, 0.7692, 0.4474, 0.7675, 0.4434, 0.768, 0.4474, 0.7667, 0.4474, 0.7719, 0.4435, 0.772, 0.4434, 0.7723, 0.4474, 0.7703, 0.4434, 0.7719, 0.4435, 0.7712, 0.4474, 0.7672, 0.4474, 0.768, 0.4474, 0.7682, 0.4474, 0.7663, 0.4474, 0.7667, 0.4474, 0.7672, 0.4474, 0.7653, 0.4474, 0.7658, 0.4474, 0.7663, 0.4474, 0.7658, 0.4474, 0.7653, 0.4474, 0.7663, 0.4474, 0.7672, 0.4474, 0.7678, 0.4474, 0.7667, 0.4474, 0.7663, 0.4474, 0.7672, 0.4474, 0.7667, 0.4474, 0.7702, 0.4474, 0.7704, 0.4474, 0.7694, 0.4474, 0.772, 0.4474, 0.7728, 0.4474, 0.7726, 0.4474, 0.7678, 0.4474, 0.7682, 0.4474, 0.7685, 0.4474, 0.7712, 0.4474, 0.772, 0.4474, 0.7715, 0.4474, 0.7715, 0.4474, 0.7726, 0.4474, 0.772, 0.4474, 0.7651, 0.4474, 0.7658, 0.4474, 0.7654, 0.4474, 0.7707, 0.4474, 0.7704, 0.4474, 0.7715, 0.4474, 0.7702, 0.4474, 0.7712, 0.4474, 0.7712, 0.4474, 0.7702, 0.4474, 0.7667, 0.4474, 0.7678, 0.4474, 0.7683, 0.4474, 0.7683, 0.4474, 0.7695, 0.4474, 0.7693, 0.4474, 0.772, 0.4474, 0.7726, 0.4474, 0.7717, 0.4474, 0.7654, 0.4474, 0.7658, 0.4474, 0.7651, 0.4474, 0.7707, 0.4474, 0.7717, 0.4474, 0.7705, 0.4474, 0.7667, 0.4474, 0.7683, 0.4474, 0.7671, 0.4474, 0.7712, 0.4474, 0.7702, 0.4474, 0.7703, 0.4434, 0.7723, 0.4474, 0.7712, 0.4474, 0.7719, 0.4435, 0.7692, 0.4474, 0.7702, 0.4474, 0.7702, 0.4474, 0.7694, 0.4474, 0.7712, 0.4474, 0.7723, 0.4474, 0.772, 0.4474, 0.7712, 0.4474, 0.7694, 0.4474, 0.7694, 0.4474, 0.7685, 0.4474, 0.7682, 0.4474, 0.7704, 0.4474, 0.7707, 0.4474, 0.7695, 0.4474, 0.7694, 0.4474, 0.7726, 0.4474, 0.7715, 0.4474, 0.772, 0.4474, 0.7678, 0.4474, 0.7672, 0.4474, 0.7682, 0.4474, 0.7694, 0.4474, 0.7695, 0.4474, 0.7683, 0.4474, 0.7685, 0.4474, 0.7667, 0.4474, 0.7654, 0.4474, 0.7658, 0.4474, 0.7695, 0.4474, 0.7707, 0.4474, 0.7705, 0.4474, 0.7693, 0.4474, 0.772, 0.4474, 0.7707, 0.4474, 0.7715, 0.4474, 0.7683, 0.4474, 0.7671, 0.4474, 0.7683, 0.4474, 0.7667, 0.4474, 0.7671, 0.4474, 0.7658, 0.4474, 0.7654, 0.4474, 0.7828, 0.4278, 0.7824, 0.4287, 0.782, 0.4293, 0.7985, 0.4325, 0.7984, 0.4316, 0.7983, 0.4309, 0.7979, 0.4293, 0.7974, 0.4285, 0.7971, 0.4278, 0.7816, 0.4342, 0.7821, 0.4357, 0.782, 0.4358, 0.782, 0.4358, 0.7821, 0.4357, 0.7828, 0.4373, 0.7947, 0.4254, 0.7938, 0.425, 0.7932, 0.4246, 0.7899, 0.4411, 0.7908, 0.441, 0.7916, 0.4409, 0.7932, 0.4404, 0.7947, 0.4396, 0.7947, 0.4397, 0.7899, 0.424, 0.7898, 0.4241, 0.7883, 0.4241, 0.7947, 0.4397, 0.7947, 0.4396, 0.796, 0.4386, 0.7867, 0.4246, 0.7859, 0.4251, 0.7852, 0.4254, 0.7971, 0.4373, 0.7975, 0.4365, 0.7979, 0.4358, 0.7966, 0.4272, 0.7953, 0.4259, 0.794, 0.425, 0.7815, 0.4318, 0.7815, 0.4333, 0.7821, 0.4357, 0.7974, 0.4285, 0.7966, 0.4272, 0.796, 0.4265, 0.7821, 0.4357, 0.782, 0.4358, 0.7834, 0.438, 0.7852, 0.4396, 0.7834, 0.438, 0.7852, 0.4397, 0.7947, 0.4396, 0.7947, 0.4397, 0.7966, 0.4379, 0.7873, 0.4406, 0.7854, 0.4398, 0.7852, 0.4397, 0.7947, 0.4396, 0.7966, 0.4379, 0.7975, 0.4365, 0.7975, 0.4365, 0.7966, 0.4379, 0.7981, 0.4349, 0.7839, 0.4265, 0.7834, 0.427, 0.7824, 0.4287, 0.7824, 0.4287, 0.7818, 0.43, 0.7815, 0.4318, 0.794, 0.425, 0.7924, 0.4244, 0.7916, 0.4241, 0.7908, 0.441, 0.7916, 0.4408, 0.7947, 0.4396, 0.786, 0.425, 0.7845, 0.426, 0.7834, 0.427, 0.7981, 0.4349, 0.7982, 0.4342, 0.7984, 0.4318, 0.7984, 0.4318, 0.7982, 0.4342, 0.7977, 0.4292, 0.7979, 0.4293, 0.7977, 0.4292, 0.7966, 0.4272, 0.7965, 0.438, 0.7955, 0.439, 0.7978, 0.4356, 0.7982, 0.4342, 0.7978, 0.4356, 0.7984, 0.4317, 0.7982, 0.4342, 0.7984, 0.4317, 0.7977, 0.4292, 0.7828, 0.4371, 0.7817, 0.4342, 0.7841, 0.4387, 0.7875, 0.4407, 0.7853, 0.4397, 0.7891, 0.441, 0.7875, 0.4407, 0.7891, 0.441, 0.7916, 0.4408, 0.7853, 0.4397, 0.7854, 0.4398, 0.7891, 0.441, 0.7979, 0.4293, 0.7974, 0.4285, 0.7984, 0.4316, 0.7984, 0.4318, 0.7839, 0.4265, 0.7824, 0.4287, 0.7828, 0.4278, 0.7839, 0.4265, 0.7983, 0.4342, 0.7984, 0.4316, 0.7985, 0.4325, 0.7983, 0.4342, 0.7824, 0.4287, 0.7815, 0.4318, 0.7816, 0.4309, 0.782, 0.4293, 0.7974, 0.4285, 0.7979, 0.4293, 0.7983, 0.4309, 0.7984, 0.4316, 0.7821, 0.4357, 0.7816, 0.4342, 0.7814, 0.4325, 0.7815, 0.4318, 0.7814, 0.4325, 0.7816, 0.4309, 0.7815, 0.4318, 0.796, 0.4265, 0.796, 0.4265, 0.7971, 0.4278, 0.7974, 0.4285, 0.796, 0.4265, 0.7938, 0.425, 0.7947, 0.4254, 0.796, 0.4265, 0.7852, 0.4396, 0.7839, 0.4386, 0.7828, 0.4373, 0.7821, 0.4357, 0.7938, 0.425, 0.7898, 0.4241, 0.7916, 0.4241, 0.7932, 0.4246, 0.7947, 0.4396, 0.7932, 0.4404, 0.7916, 0.4409, 0.7908, 0.441, 0.7875, 0.4407, 0.7867, 0.4404, 0.7852, 0.4397, 0.7852, 0.4396, 0.7852, 0.4397, 0.7839, 0.4386, 0.7852, 0.4396, 0.7899, 0.424, 0.7916, 0.4241, 0.7898, 0.4241, 0.7859, 0.4251, 0.7867, 0.4246, 0.7883, 0.4241, 0.7898, 0.4241, 0.7975, 0.4365, 0.7983, 0.4342, 0.7983, 0.4342, 0.7979, 0.4358, 0.7883, 0.4409, 0.7867, 0.4404, 0.7875, 0.4407, 0.7947, 0.4396, 0.7975, 0.4365, 0.7971, 0.4373, 0.796, 0.4386, 0.7875, 0.4407, 0.7908, 0.441, 0.7899, 0.4411, 0.7883, 0.4409, 0.7839, 0.4265, 0.7839, 0.4265, 0.7852, 0.4254, 0.7859, 0.4251, 0.794, 0.425, 0.7938, 0.425, 0.796, 0.4265, 0.7966, 0.4272, 0.7815, 0.4318, 0.7818, 0.43, 0.7815, 0.4333, 0.7974, 0.4285, 0.7979, 0.4293, 0.7966, 0.4272, 0.7821, 0.4357, 0.7815, 0.4333, 0.782, 0.4358, 0.7916, 0.4241, 0.7898, 0.4241, 0.7938, 0.425, 0.794, 0.425, 0.7852, 0.4396, 0.7821, 0.4357, 0.7834, 0.438, 0.7947, 0.4397, 0.7947, 0.4397, 0.7947, 0.4397, 0.7947, 0.4397, 0.7898, 0.4241, 0.7916, 0.4241, 0.7892, 0.424, 0.7947, 0.4396, 0.7916, 0.4408, 0.7947, 0.4397, 0.786, 0.425, 0.7859, 0.4251, 0.7898, 0.4241, 0.7892, 0.424, 0.7875, 0.4407, 0.7916, 0.4408, 0.7908, 0.441, 0.7875, 0.4407, 0.7834, 0.427, 0.7839, 0.4265, 0.7859, 0.4251, 0.786, 0.425, 0.7984, 0.4318, 0.7984, 0.4316, 0.7983, 0.4342, 0.7981, 0.4349, 0.7983, 0.4342, 0.7975, 0.4365, 0.7981, 0.4349, 0.7885, 0.4242, 0.7882, 0.4243, 0.7924, 0.4244, 0.7926, 0.4244, 0.7824, 0.4287, 0.7834, 0.427, 0.7818, 0.43, 0.7853, 0.4397, 0.7852, 0.4397, 0.7852, 0.4396, 0.7852, 0.4397, 0.7834, 0.438, 0.782, 0.4358, 0.7828, 0.4371, 0.794, 0.425, 0.7953, 0.4259, 0.7924, 0.4244, 0.7852, 0.4397, 0.7852, 0.4397, 0.7834, 0.438, 0.7828, 0.4371, 0.7882, 0.4243, 0.7892, 0.424, 0.7916, 0.4241, 0.7924, 0.4244, 0.7947, 0.4397, 0.7965, 0.438, 0.7966, 0.4379, 0.7947, 0.4397, 0.7854, 0.4398, 0.7853, 0.4397, 0.7852, 0.4397, 0.7852, 0.4397, 0.7852, 0.4397, 0.7875, 0.4407, 0.7875, 0.4407, 0.7852, 0.4396, 0.786, 0.425, 0.7892, 0.424, 0.7882, 0.4243, 0.7982, 0.4342, 0.7981, 0.4349, 0.7966, 0.4379, 0.7965, 0.438, 0.786, 0.425, 0.7882, 0.4243, 0.7845, 0.426, 0.7815, 0.4334, 0.7815, 0.4333, 0.7818, 0.43, 0.7821, 0.4294, 0.7834, 0.427, 0.7845, 0.426, 0.7821, 0.4294, 0.7818, 0.43, 0.7834, 0.427, 0.7821, 0.4294, 0.7979, 0.4293, 0.7984, 0.4318, 0.7977, 0.4292, 0.7815, 0.4334, 0.7828, 0.4371, 0.782, 0.4358, 0.7815, 0.4333, 0.7966, 0.4272, 0.7977, 0.4292, 0.7953, 0.4259, 0.7918, 0.4408, 0.7955, 0.439, 0.7947, 0.4397, 0.7914, 0.4409, 0.7847, 0.4259, 0.7885, 0.4242, 0.7926, 0.4244, 0.7955, 0.426, 0.7975, 0.4287, 0.7984, 0.4317, 0.7978, 0.4356, 0.7955, 0.439, 0.7918, 0.4408, 0.7876, 0.4407, 0.7841, 0.4387, 0.7817, 0.4342, 0.7822, 0.4291, 0.7841, 0.4387, 0.7876, 0.4407, 0.7873, 0.4406, 0.7852, 0.4397, 0.7876, 0.4407, 0.7918, 0.4408, 0.7914, 0.4409, 0.7873, 0.4406, 0.7965, 0.438, 0.7947, 0.4397, 0.7955, 0.439, 0.7847, 0.4259, 0.7845, 0.426, 0.7882, 0.4243, 0.7885, 0.4242, 0.7822, 0.4291, 0.7821, 0.4294, 0.7845, 0.426, 0.7847, 0.4259, 0.7982, 0.4342, 0.7965, 0.438, 0.7978, 0.4356, 0.7817, 0.4342, 0.7815, 0.4334, 0.7821, 0.4294, 0.7822, 0.4291, 0.7977, 0.4292, 0.7984, 0.4317, 0.7975, 0.4287, 0.7955, 0.426, 0.7953, 0.4259, 0.7977, 0.4292, 0.7975, 0.4287, 0.7926, 0.4244, 0.7924, 0.4244, 0.7953, 0.4259, 0.7955, 0.426, 0.7828, 0.4371, 0.7815, 0.4334, 0.7817, 0.4342, 0.7924, 0.4407, 0.7947, 0.4397, 0.7947, 0.4397, 0.7916, 0.4408, 0.7852, 0.4397, 0.7828, 0.4371, 0.7841, 0.4387, 0.7916, 0.4408, 0.7891, 0.441, 0.7924, 0.4407, 0.7947, 0.4397, 0.7947, 0.4397, 0.7924, 0.4407, 0.7914, 0.4409, 0.7875, 0.4407, 0.7852, 0.4397, 0.7853, 0.4397, 0.7924, 0.4407, 0.7891, 0.441, 0.7914, 0.4409, 0.7947, 0.4397, 0.7947, 0.4397, 0.7947, 0.4396, 0.7947, 0.4397, 0.7891, 0.441, 0.7854, 0.4398, 0.7914, 0.4409, 0.7854, 0.4398, 0.7873, 0.4406, 0.7914, 0.4409, 0.7914, 0.4409, 0.7947, 0.4397, 0.7914, 0.4409, 0.7914, 0.4409, 0.7947, 0.4397, 0.8824, 0.4326, 0.8872, 0.4326, 0.8872, 0.4632, 0.883, 0.4632, 0.8628, 0.4632, 0.8623, 0.4326, 0.8671, 0.4326, 0.8466, 0.4173, 0.8565, 0.4169, 0.8465, 0.4182, 0.8446, 0.4135, 0.8498, 0.405, 0.8453, 0.414, 0.842, 0.4127, 0.8417, 0.4028, 0.8429, 0.4128, 0.8374, 0.4173, 0.8275, 0.4177, 0.8375, 0.4164, 0.842, 0.4219, 0.8424, 0.4318, 0.8411, 0.4218, 0.8776, 0.4326, 0.8824, 0.4326, 0.8803, 0.4632, 0.8772, 0.4632, 0.883, 0.4632, 0.8803, 0.4632, 0.8824, 0.4326, 0.8729, 0.4326, 0.8776, 0.4326, 0.8772, 0.4632, 0.8724, 0.4632, 0.8671, 0.4326, 0.8729, 0.4326, 0.8724, 0.4632, 0.8677, 0.4632, 0.8576, 0.4326, 0.8623, 0.4326, 0.8628, 0.4632, 0.8571, 0.4632, 0.8677, 0.4632, 0.8628, 0.4632, 0.8671, 0.4326, 0.8527, 0.4326, 0.8576, 0.4326, 0.8571, 0.4632, 0.8524, 0.4632, 0.8497, 0.4326, 0.8527, 0.4326, 0.8524, 0.4632, 0.8497, 0.4632, 0.847, 0.4326, 0.8497, 0.4326, 0.8497, 0.4632, 0.8466, 0.4632, 0.8423, 0.4326, 0.847, 0.4326, 0.8466, 0.4632, 0.8418, 0.4632, 0.8365, 0.4326, 0.8423, 0.4326, 0.8418, 0.4632, 0.8371, 0.4632, 0.8317, 0.4326, 0.8365, 0.4326, 0.8344, 0.4632, 0.8313, 0.4632, 0.8371, 0.4632, 0.8344, 0.4632, 0.8365, 0.4326, 0.8274, 0.4326, 0.8317, 0.4326, 0.8313, 0.4632, 0.8275, 0.4632, 0.8424, 0.4318, 0.8429, 0.4218, 0.8438, 0.4216, 0.8491, 0.4301, 0.842, 0.4219, 0.8429, 0.4218, 0.8424, 0.4318, 0.8524, 0.4277, 0.8491, 0.4301, 0.8446, 0.4211, 0.8453, 0.4206, 0.8438, 0.4216, 0.8446, 0.4211, 0.8491, 0.4301, 0.8524, 0.4277, 0.8453, 0.4206, 0.8458, 0.4199, 0.855, 0.424, 0.855, 0.424, 0.8463, 0.4191, 0.8465, 0.4182, 0.8565, 0.4169, 0.8458, 0.4199, 0.8463, 0.4191, 0.855, 0.424, 0.8565, 0.4169, 0.8465, 0.4164, 0.8463, 0.4155, 0.8548, 0.4102, 0.8466, 0.4173, 0.8465, 0.4164, 0.8565, 0.4169, 0.8498, 0.405, 0.8548, 0.4102, 0.8458, 0.4147, 0.8453, 0.414, 0.8463, 0.4155, 0.8458, 0.4147, 0.8548, 0.4102, 0.8498, 0.405, 0.8438, 0.413, 0.8429, 0.4128, 0.8417, 0.4028, 0.8446, 0.4135, 0.8438, 0.413, 0.8498, 0.405, 0.8417, 0.4028, 0.8411, 0.4128, 0.8402, 0.413, 0.8349, 0.4045, 0.842, 0.4127, 0.8411, 0.4128, 0.8417, 0.4028, 0.8316, 0.4069, 0.8349, 0.4045, 0.8394, 0.4135, 0.8388, 0.414, 0.8402, 0.413, 0.8394, 0.4135, 0.8349, 0.4045, 0.8316, 0.4069, 0.8388, 0.414, 0.8382, 0.4147, 0.829, 0.4106, 0.829, 0.4106, 0.8378, 0.4155, 0.8375, 0.4164, 0.8275, 0.4177, 0.8382, 0.4147, 0.8378, 0.4155, 0.829, 0.4106, 0.8275, 0.4177, 0.8375, 0.4182, 0.8378, 0.4191, 0.8292, 0.4244, 0.8374, 0.4173, 0.8375, 0.4182, 0.8275, 0.4177, 0.8316, 0.4277, 0.8292, 0.4244, 0.8382, 0.4199, 0.8388, 0.4206, 0.8378, 0.4191, 0.8382, 0.4199, 0.8292, 0.4244, 0.8316, 0.4277, 0.8388, 0.4206, 0.8394, 0.4211, 0.8353, 0.4303, 0.8353, 0.4303, 0.8402, 0.4216, 0.8411, 0.4218, 0.8424, 0.4318, 0.8394, 0.4211, 0.8402, 0.4216, 0.8353, 0.4303, 0.7687, 0.459, 0.7696, 0.4546, 0.7703, 0.4589, 0.7703, 0.4589, 0.7696, 0.4546, 0.7715, 0.4546, 0.7652, 0.459, 0.7656, 0.4546, 0.7668, 0.4589, 0.7639, 0.4546, 0.7634, 0.4546, 0.7651, 0.4546, 0.764, 0.459, 0.7633, 0.459, 0.7634, 0.4546, 0.7639, 0.4546, 0.7656, 0.4546, 0.7671, 0.4546, 0.7673, 0.4546, 0.7651, 0.4546, 0.7666, 0.4546, 0.7671, 0.4546, 0.7634, 0.4546, 0.7648, 0.4546, 0.7651, 0.4546, 0.7715, 0.4546, 0.77, 0.4546, 0.7717, 0.4546, 0.77, 0.4546, 0.7692, 0.4546, 0.7703, 0.4546, 0.7648, 0.4546, 0.7666, 0.4546, 0.7666, 0.4546, 0.7682, 0.4546, 0.7681, 0.4546, 0.7692, 0.4546, 0.7717, 0.4546, 0.7714, 0.4546, 0.7721, 0.4546, 0.7634, 0.4546, 0.7637, 0.4546, 0.7648, 0.4546, 0.7666, 0.4546, 0.7666, 0.4546, 0.7682, 0.4546, 0.77, 0.4546, 0.7703, 0.4546, 0.7714, 0.4546, 0.7681, 0.4546, 0.7683, 0.4546, 0.7692, 0.4546, 0.7714, 0.4546, 0.7717, 0.4546, 0.7721, 0.4546, 0.7637, 0.4546, 0.7633, 0.4546, 0.7641, 0.4546, 0.7666, 0.4546, 0.7673, 0.4546, 0.767, 0.4546, 0.7664, 0.4546, 0.7677, 0.4546, 0.7681, 0.4546, 0.7666, 0.4546, 0.7662, 0.4546, 0.7673, 0.4546, 0.7649, 0.4546, 0.7662, 0.4546, 0.7666, 0.4546, 0.7649, 0.4546, 0.7642, 0.4546, 0.7662, 0.4546, 0.7683, 0.4546, 0.7683, 0.4546, 0.7696, 0.4546, 0.7703, 0.4546, 0.7705, 0.4546, 0.7717, 0.4546, 0.7648, 0.4546, 0.765, 0.4546, 0.7664, 0.4546, 0.7633, 0.4546, 0.7637, 0.4546, 0.764, 0.4546, 0.7715, 0.4546, 0.7708, 0.4546, 0.7719, 0.4546, 0.764, 0.4546, 0.7648, 0.4546, 0.7651, 0.4546, 0.7651, 0.4546, 0.7664, 0.4546, 0.7662, 0.4546, 0.7696, 0.4546, 0.7694, 0.4546, 0.7708, 0.4546, 0.7662, 0.4546, 0.7664, 0.4546, 0.7673, 0.4546, 0.7634, 0.4546, 0.764, 0.4546, 0.7642, 0.4546, 0.7705, 0.4546, 0.7696, 0.4546, 0.7715, 0.4546, 0.7642, 0.4546, 0.7651, 0.4546, 0.7662, 0.4546, 0.7637, 0.4546, 0.7633, 0.4546, 0.7642, 0.4546, 0.7677, 0.4546, 0.7684, 0.4546, 0.7695, 0.4546, 0.7637, 0.4546, 0.7642, 0.4546, 0.765, 0.4546, 0.7661, 0.4546, 0.765, 0.4546, 0.7669, 0.4546, 0.7652, 0.4546, 0.7642, 0.4546, 0.7661, 0.4546, 0.7677, 0.4546, 0.7661, 0.4546, 0.7684, 0.4546, 0.765, 0.4546, 0.7645, 0.4546, 0.7658, 0.4546, 0.7684, 0.4546, 0.768, 0.4546, 0.7696, 0.4546, 0.7684, 0.4546, 0.7669, 0.4546, 0.768, 0.4546, 0.7633, 0.4546, 0.7635, 0.4546, 0.7642, 0.4546, 0.7635, 0.4546, 0.7645, 0.4546, 0.765, 0.4546, 0.7696, 0.4546, 0.7686, 0.4546, 0.7699, 0.4546, 0.768, 0.4546, 0.7683, 0.4546, 0.7686, 0.4546, 0.7635, 0.4546, 0.7677, 0.4546, 0.7645, 0.4546, 0.7699, 0.4546, 0.7705, 0.4546, 0.7711, 0.4546, 0.7645, 0.4546, 0.7657, 0.4546, 0.7658, 0.4546, 0.7687, 0.459, 0.7683, 0.4546, 0.7696, 0.4546, 0.7668, 0.4589, 0.7656, 0.4546, 0.7673, 0.4546, 0.7716, 0.459, 0.7703, 0.4589, 0.7715, 0.4546, 0.7656, 0.4546, 0.7639, 0.4546, 0.7651, 0.4546, 0.7673, 0.4546, 0.7671, 0.4546, 0.7683, 0.4546, 0.7656, 0.4546, 0.7651, 0.4546, 0.7671, 0.4546, 0.7715, 0.4546, 0.7696, 0.4546, 0.77, 0.4546, 0.7651, 0.4546, 0.7648, 0.4546, 0.7666, 0.4546, 0.7683, 0.4546, 0.7671, 0.4546, 0.7682, 0.4546, 0.7634, 0.4546, 0.7634, 0.4546, 0.7648, 0.4546, 0.7671, 0.4546, 0.7666, 0.4546, 0.7682, 0.4546, 0.7648, 0.4546, 0.7649, 0.4546, 0.7666, 0.4546, 0.77, 0.4546, 0.7682, 0.4546, 0.7692, 0.4546, 0.7648, 0.4546, 0.7637, 0.4546, 0.7649, 0.4546, 0.7682, 0.4546, 0.7666, 0.4546, 0.7681, 0.4546, 0.7717, 0.4546, 0.77, 0.4546, 0.7714, 0.4546, 0.7649, 0.4546, 0.7637, 0.4546, 0.7641, 0.4546, 0.7714, 0.4546, 0.7703, 0.4546, 0.7717, 0.4546, 0.7692, 0.4546, 0.7683, 0.4546, 0.7696, 0.4546, 0.7649, 0.4546, 0.7641, 0.4546, 0.7642, 0.4546, 0.7717, 0.4546, 0.7705, 0.4546, 0.7717, 0.4546, 0.7683, 0.4546, 0.767, 0.4546, 0.7683, 0.4546, 0.767, 0.4546, 0.7673, 0.4546, 0.7683, 0.4546, 0.7664, 0.4546, 0.7662, 0.4546, 0.7677, 0.4546, 0.7664, 0.4546, 0.765, 0.4546, 0.7662, 0.4546, 0.7715, 0.4546, 0.7696, 0.4546, 0.7708, 0.4546, 0.7673, 0.4546, 0.7664, 0.4546, 0.7681, 0.4546, 0.7683, 0.4546, 0.7673, 0.4546, 0.7681, 0.4546, 0.764, 0.4546, 0.7637, 0.4546, 0.7648, 0.4546, 0.7651, 0.4546, 0.7648, 0.4546, 0.7664, 0.4546, 0.7642, 0.4546, 0.764, 0.4546, 0.7651, 0.4546, 0.7717, 0.4546, 0.7705, 0.4546, 0.7715, 0.4546, 0.7634, 0.4546, 0.7633, 0.4546, 0.764, 0.4546, 0.7708, 0.4546, 0.77, 0.4546, 0.7714, 0.4546, 0.7677, 0.4546, 0.7662, 0.4546, 0.7661, 0.4546, 0.7708, 0.4546, 0.7695, 0.4546, 0.77, 0.4546, 0.7662, 0.4546, 0.7652, 0.4546, 0.7661, 0.4546, 0.7695, 0.4546, 0.7684, 0.4546, 0.77, 0.4546, 0.7662, 0.4546, 0.765, 0.4546, 0.7652, 0.4546, 0.765, 0.4546, 0.7642, 0.4546, 0.7652, 0.4546, 0.7719, 0.4546, 0.7708, 0.4546, 0.7714, 0.4546, 0.77, 0.4546, 0.7684, 0.4546, 0.7696, 0.4546, 0.7661, 0.4546, 0.7642, 0.4546, 0.765, 0.4546, 0.7714, 0.4546, 0.7711, 0.4546, 0.7719, 0.4546, 0.7642, 0.4546, 0.7635, 0.4546, 0.765, 0.4546, 0.7684, 0.4546, 0.7661, 0.4546, 0.7669, 0.4546, 0.7696, 0.4546, 0.768, 0.4546, 0.7686, 0.4546, 0.7696, 0.4546, 0.7699, 0.4546, 0.7711, 0.4546, 0.7669, 0.4546, 0.765, 0.4546, 0.7658, 0.4546, 0.7645, 0.4546, 0.7677, 0.4546, 0.7657, 0.4546, 0.7719, 0.4546, 0.7711, 0.4546, 0.7677, 0.4546, 0.7711, 0.4546, 0.7705, 0.4546, 0.7677, 0.4546, 0.768, 0.4546, 0.7669, 0.4546, 0.7683, 0.4546, 0.7669, 0.4546, 0.7657, 0.4546, 0.7683, 0.4546, 0.7669, 0.4546, 0.7658, 0.4546, 0.7657, 0.4546, 0.7699, 0.4546, 0.7683, 0.4546, 0.7705, 0.4546, 0.7699, 0.4546, 0.7686, 0.4546, 0.7683, 0.4546, 0.7652, 0.459, 0.764, 0.459, 0.7639, 0.4546, 0.7656, 0.4546, 0.7673, 0.4546, 0.7683, 0.4546, 0.7687, 0.459, 0.7668, 0.4589, 0.7696, 0.4546, 0.7683, 0.4546, 0.7682, 0.4546, 0.77, 0.4546, 0.7681, 0.4546, 0.7666, 0.4546, 0.767, 0.4546, 0.7683, 0.4546, 0.7703, 0.4546, 0.7692, 0.4546, 0.7696, 0.4546, 0.7705, 0.4546, 0.7634, 0.4546, 0.7642, 0.4546, 0.7641, 0.4546, 0.7633, 0.4546, 0.7708, 0.4546, 0.7694, 0.4546, 0.7695, 0.4546, 0.7708, 0.4546, 0.7681, 0.4546, 0.7677, 0.4546, 0.7695, 0.4546, 0.7694, 0.4546, 0.7637, 0.4546, 0.7637, 0.4546, 0.765, 0.4546, 0.7648, 0.4546, 0.7719, 0.4546, 0.7708, 0.4546, 0.7708, 0.4546, 0.7719, 0.4546, 0.7683, 0.4546, 0.7681, 0.4546, 0.7694, 0.4546, 0.7696, 0.4546, 0.7696, 0.4546, 0.7711, 0.4546, 0.7714, 0.4546, 0.77, 0.4546, 0.771, 0.4756, 0.7706, 0.4727, 0.7704, 0.4726, 0.7699, 0.4756, 0.7696, 0.4727, 0.7706, 0.4727, 0.7692, 0.4756, 0.7686, 0.4727, 0.7696, 0.4727, 0.7686, 0.4727, 0.7682, 0.4756, 0.7678, 0.4727, 0.7678, 0.4727, 0.7674, 0.4756, 0.767, 0.4727, 0.767, 0.4727, 0.7666, 0.4756, 0.7662, 0.4727, 0.7662, 0.4727, 0.766, 0.4756, 0.7656, 0.4727, 0.7687, 0.4756, 0.769, 0.4756, 0.7684, 0.4756, 0.7692, 0.4756, 0.7697, 0.4756, 0.769, 0.4756, 0.7682, 0.4756, 0.7678, 0.4756, 0.7674, 0.4756, 0.771, 0.4756, 0.7712, 0.4756, 0.7705, 0.4756, 0.766, 0.4756, 0.7657, 0.4756, 0.7655, 0.4756, 0.7666, 0.4756, 0.7663, 0.4756, 0.766, 0.4756, 0.7674, 0.4756, 0.767, 0.4756, 0.7666, 0.4756, 0.7666, 0.4756, 0.7665, 0.4756, 0.7663, 0.4756, 0.7663, 0.4756, 0.7659, 0.4756, 0.7657, 0.4756, 0.7684, 0.4756, 0.768, 0.4756, 0.7678, 0.4756, 0.7705, 0.4756, 0.7706, 0.4756, 0.7703, 0.4756, 0.7698, 0.4756, 0.7705, 0.4756, 0.7698, 0.4756, 0.7706, 0.4756, 0.771, 0.4756, 0.7703, 0.4756, 0.7712, 0.4756, 0.7706, 0.4756, 0.7705, 0.4756, 0.7712, 0.4756, 0.768, 0.4756, 0.7676, 0.4756, 0.7674, 0.4756, 0.769, 0.4756, 0.7698, 0.4756, 0.769, 0.4756, 0.767, 0.4756, 0.7667, 0.4756, 0.7665, 0.4756, 0.7665, 0.4756, 0.7662, 0.4756, 0.7659, 0.4756, 0.771, 0.4756, 0.7705, 0.4756, 0.7703, 0.4756, 0.7659, 0.4756, 0.7655, 0.4756, 0.7655, 0.4756, 0.7712, 0.4756, 0.7713, 0.4756, 0.7713, 0.4756, 0.7662, 0.4756, 0.7664, 0.4756, 0.7658, 0.4756, 0.7684, 0.4756, 0.7688, 0.4756, 0.768, 0.4756, 0.7705, 0.4756, 0.7708, 0.4756, 0.7701, 0.4756, 0.7676, 0.4756, 0.768, 0.4756, 0.7672, 0.4756, 0.7698, 0.4756, 0.7701, 0.4756, 0.7693, 0.4756, 0.7691, 0.4756, 0.7693, 0.4756, 0.7688, 0.4756, 0.7708, 0.4756, 0.7709, 0.4756, 0.7701, 0.4756, 0.7659, 0.4756, 0.7657, 0.4756, 0.7655, 0.4756, 0.768, 0.4756, 0.7685, 0.4756, 0.7678, 0.4756, 0.7708, 0.4756, 0.7701, 0.4756, 0.7701, 0.4756, 0.7672, 0.4756, 0.7676, 0.4756, 0.7669, 0.4756, 0.7664, 0.4756, 0.7669, 0.4756, 0.7663, 0.4756, 0.7693, 0.4756, 0.7698, 0.4756, 0.7692, 0.4756, 0.7688, 0.4756, 0.7692, 0.4756, 0.7685, 0.4756, 0.7698, 0.4756, 0.7701, 0.4756, 0.7694, 0.4756, 0.7676, 0.4756, 0.7667, 0.4756, 0.7669, 0.4756, 0.7669, 0.4756, 0.7667, 0.4756, 0.7663, 0.4756, 0.7692, 0.4756, 0.7694, 0.4756, 0.7685, 0.4756, 0.7678, 0.4756, 0.7685, 0.4756, 0.7676, 0.4756, 0.771, 0.4756, 0.7704, 0.4756, 0.7706, 0.4727, 0.7704, 0.4756, 0.7699, 0.4756, 0.7706, 0.4727, 0.7699, 0.4756, 0.7692, 0.4756, 0.7696, 0.4727, 0.7692, 0.4756, 0.7687, 0.4756, 0.7686, 0.4727, 0.7687, 0.4756, 0.7682, 0.4756, 0.7686, 0.4727, 0.7678, 0.4727, 0.7682, 0.4756, 0.7674, 0.4756, 0.767, 0.4727, 0.7674, 0.4756, 0.7666, 0.4756, 0.7662, 0.4727, 0.7666, 0.4756, 0.766, 0.4756, 0.7656, 0.4727, 0.766, 0.4756, 0.7655, 0.4756, 0.7674, 0.4756, 0.7674, 0.4756, 0.7666, 0.4756, 0.7699, 0.4756, 0.7704, 0.4756, 0.7705, 0.4756, 0.7682, 0.4756, 0.7687, 0.4756, 0.7684, 0.4756, 0.7674, 0.4756, 0.7678, 0.4756, 0.7674, 0.4756, 0.766, 0.4756, 0.7663, 0.4756, 0.7657, 0.4756, 0.7704, 0.4756, 0.771, 0.4756, 0.7705, 0.4756, 0.7682, 0.4756, 0.7684, 0.4756, 0.7678, 0.4756, 0.7687, 0.4756, 0.7692, 0.4756, 0.769, 0.4756, 0.7692, 0.4756, 0.7699, 0.4756, 0.7697, 0.4756, 0.769, 0.4756, 0.7697, 0.4756, 0.7698, 0.4756, 0.7666, 0.4756, 0.767, 0.4756, 0.7665, 0.4756, 0.7663, 0.4756, 0.7665, 0.4756, 0.7659, 0.4756, 0.7703, 0.4756, 0.7698, 0.4756, 0.7697, 0.4756, 0.7699, 0.4756, 0.7657, 0.4756, 0.7659, 0.4756, 0.7655, 0.4756, 0.7699, 0.4756, 0.7705, 0.4756, 0.7703, 0.4756, 0.7678, 0.4756, 0.768, 0.4756, 0.7674, 0.4756, 0.769, 0.4756, 0.7683, 0.4756, 0.7684, 0.4756, 0.769, 0.4756, 0.7676, 0.4756, 0.7667, 0.4756, 0.767, 0.4756, 0.7676, 0.4756, 0.7706, 0.4756, 0.7712, 0.4756, 0.771, 0.4756, 0.768, 0.4756, 0.7684, 0.4756, 0.7683, 0.4756, 0.7655, 0.4756, 0.7659, 0.4756, 0.7655, 0.4756, 0.768, 0.4756, 0.7683, 0.4756, 0.7676, 0.4756, 0.7674, 0.4756, 0.7676, 0.4756, 0.767, 0.4756, 0.7698, 0.4756, 0.769, 0.4756, 0.769, 0.4756, 0.7698, 0.4756, 0.769, 0.4756, 0.7683, 0.4756, 0.7683, 0.4756, 0.769, 0.4756, 0.7665, 0.4756, 0.7667, 0.4756, 0.7662, 0.4756, 0.7683, 0.4756, 0.7676, 0.4756, 0.7676, 0.4756, 0.7683, 0.4756, 0.7659, 0.4756, 0.7662, 0.4756, 0.7658, 0.4756, 0.771, 0.4756, 0.7712, 0.4756, 0.7705, 0.4756, 0.7659, 0.4756, 0.7658, 0.4756, 0.7655, 0.4756, 0.7698, 0.4756, 0.7691, 0.4756, 0.769, 0.4756, 0.7698, 0.4756, 0.7698, 0.4756, 0.7703, 0.4756, 0.7705, 0.4756, 0.7664, 0.4756, 0.7662, 0.4756, 0.7667, 0.4756, 0.7669, 0.4756, 0.7667, 0.4756, 0.7672, 0.4756, 0.7669, 0.4756, 0.7691, 0.4756, 0.7684, 0.4756, 0.7683, 0.4756, 0.769, 0.4756, 0.7713, 0.4756, 0.7705, 0.4756, 0.7705, 0.4756, 0.7712, 0.4756, 0.7659, 0.4756, 0.7655, 0.4756, 0.7658, 0.4756, 0.7664, 0.4756, 0.7676, 0.4756, 0.7676, 0.4756, 0.7683, 0.4756, 0.7684, 0.4756, 0.7705, 0.4756, 0.7698, 0.4756, 0.7698, 0.4756, 0.7705, 0.4756, 0.7672, 0.4756, 0.7667, 0.4756, 0.7676, 0.4756, 0.7676, 0.4756, 0.7709, 0.4756, 0.7708, 0.4756, 0.7713, 0.4756, 0.7713, 0.4756, 0.7657, 0.4756, 0.7659, 0.4756, 0.7664, 0.4756, 0.7663, 0.4756, 0.7684, 0.4756, 0.7691, 0.4756, 0.7688, 0.4756, 0.7705, 0.4756, 0.7713, 0.4756, 0.7708, 0.4756, 0.7676, 0.4756, 0.7684, 0.4756, 0.768, 0.4756, 0.7698, 0.4756, 0.7705, 0.4756, 0.7701, 0.4756, 0.7691, 0.4756, 0.7698, 0.4756, 0.7693, 0.4756, 0.7678, 0.4756, 0.7676, 0.4756, 0.7672, 0.4756, 0.768, 0.4756, 0.768, 0.4756, 0.7688, 0.4756, 0.7685, 0.4756, 0.7701, 0.4756, 0.7701, 0.4756, 0.7698, 0.4756, 0.7701, 0.4756, 0.7698, 0.4756, 0.7693, 0.4756, 0.7669, 0.4756, 0.7672, 0.4756, 0.7669, 0.4756, 0.7664, 0.4756, 0.7669, 0.4756, 0.7669, 0.4756, 0.7688, 0.4756, 0.7693, 0.4756, 0.7692, 0.4756, 0.7708, 0.4756, 0.7709, 0.4756, 0.7713, 0.4756, 0.7713, 0.4756, 0.7692, 0.4756, 0.7698, 0.4756, 0.7694, 0.4756, 0.7685, 0.4756, 0.7692, 0.4756, 0.7685, 0.4756, 0.7659, 0.4756, 0.7657, 0.4756, 0.7663, 0.4756, 0.7667, 0.4756, 0.7701, 0.4756, 0.7709, 0.4756, 0.7708, 0.4756, 0.7678, 0.4756, 0.7685, 0.4756, 0.7685, 0.4756, 0.7325, 0.4507, 0.7356, 0.4507, 0.7356, 0.4568, 0.7325, 0.4568, 0.7325, 0.4618, 0.7356, 0.4618, 0.7356, 0.4629, 0.7325, 0.4629, 0.7325, 0.4629, 0.7356, 0.4629, 0.7356, 0.469, 0.7325, 0.469, 0.7325, 0.4743, 0.7356, 0.4743, 0.7356, 0.4751, 0.7325, 0.4751, 0.7356, 0.4701, 0.7356, 0.469, 0.7356, 0.469, 0.7356, 0.4701, 0.73, 0.4743, 0.7325, 0.4743, 0.7325, 0.4751, 0.73, 0.4751, 0.73, 0.4629, 0.7325, 0.4629, 0.7325, 0.469, 0.73, 0.469, 0.73, 0.4507, 0.7325, 0.4507, 0.7325, 0.4568, 0.73, 0.4568, 0.7295, 0.4507, 0.73, 0.4507, 0.73, 0.4568, 0.7295, 0.4568, 0.7295, 0.4618, 0.73, 0.4618, 0.73, 0.4629, 0.7295, 0.4629, 0.7295, 0.4629, 0.73, 0.4629, 0.73, 0.469, 0.7295, 0.469, 0.7295, 0.4743, 0.73, 0.4743, 0.73, 0.4751, 0.7295, 0.4751, 0.7324, 0.4577, 0.7324, 0.4569, 0.7325, 0.4568, 0.7325, 0.4576, 0.7324, 0.4569, 0.7301, 0.4569, 0.73, 0.4568, 0.7325, 0.4568, 0.7301, 0.4627, 0.7324, 0.4627, 0.7325, 0.4629, 0.73, 0.4629, 0.7301, 0.4617, 0.7301, 0.4627, 0.73, 0.4629, 0.73, 0.4618, 0.7356, 0.4576, 0.7356, 0.4568, 0.7356, 0.4568, 0.7356, 0.4576, 0.7356, 0.469, 0.7356, 0.4629, 0.7356, 0.4629, 0.7356, 0.469, 0.7356, 0.4568, 0.7356, 0.4507, 0.7356, 0.4507, 0.7356, 0.4568, 0.7414, 0.4687, 0.7414, 0.4632, 0.7417, 0.4629, 0.7417, 0.469, 0.7369, 0.4632, 0.7359, 0.4632, 0.7356, 0.4629, 0.7367, 0.4629, 0.7359, 0.4632, 0.7359, 0.4687, 0.7356, 0.469, 0.7356, 0.4629, 0.7406, 0.4687, 0.7414, 0.4687, 0.7417, 0.469, 0.7409, 0.469, 0.7359, 0.4687, 0.7369, 0.4687, 0.7367, 0.469, 0.7356, 0.469, 0.7406, 0.4632, 0.7369, 0.4632, 0.7367, 0.4629, 0.7409, 0.4629, 0.7356, 0.4629, 0.7356, 0.4618, 0.7356, 0.4618, 0.7356, 0.4629, 0.7301, 0.4577, 0.7301, 0.4617, 0.73, 0.4618, 0.73, 0.4576, 0.7324, 0.4627, 0.7324, 0.4617, 0.7325, 0.4618, 0.7325, 0.4629, 0.7295, 0.469, 0.73, 0.469, 0.73, 0.4701, 0.7295, 0.4701, 0.7295, 0.4576, 0.73, 0.4576, 0.73, 0.4618, 0.7295, 0.4618, 0.73, 0.469, 0.7325, 0.469, 0.7325, 0.4701, 0.73, 0.4701, 0.7356, 0.4743, 0.7356, 0.4701, 0.7356, 0.4701, 0.7356, 0.4743, 0.7325, 0.469, 0.7356, 0.469, 0.7356, 0.4701, 0.7325, 0.4701, 0.7325, 0.4576, 0.7356, 0.4576, 0.7356, 0.4618, 0.7325, 0.4618, 0.7325, 0.4568, 0.7356, 0.4568, 0.7356, 0.4576, 0.7325, 0.4576, 0.7356, 0.4751, 0.7356, 0.4743, 0.7356, 0.4743, 0.7356, 0.4751, 0.7295, 0.4568, 0.73, 0.4568, 0.73, 0.4576, 0.7295, 0.4576, 0.7301, 0.4569, 0.7301, 0.4577, 0.73, 0.4576, 0.73, 0.4568, 0.7414, 0.4632, 0.7406, 0.4632, 0.7409, 0.4629, 0.7417, 0.4629, 0.7369, 0.4687, 0.7406, 0.4687, 0.7409, 0.469, 0.7367, 0.469, 0.7356, 0.4618, 0.7356, 0.4576, 0.7356, 0.4576, 0.7356, 0.4618, 0.7324, 0.4617, 0.7324, 0.4577, 0.7325, 0.4576, 0.7325, 0.4618, 0.7295, 0.4701, 0.73, 0.4701, 0.73, 0.4743, 0.7295, 0.4743, 0.73, 0.4701, 0.7325, 0.4701, 0.7325, 0.4743, 0.73, 0.4743, 0.7325, 0.4701, 0.7356, 0.4701, 0.7356, 0.4743, 0.7325, 0.4743, 0.7643, 0.4595, 0.7643, 0.4601, 0.7643, 0.4601, 0.7643, 0.4595, 0.7643, 0.4601, 0.7643, 0.4601, 0.7643, 0.4601, 0.7643, 0.4601, 0.7643, 0.4601, 0.7628, 0.4601, 0.7628, 0.4601, 0.7629, 0.4601, 0.7632, 0.4601, 0.7635, 0.4601, 0.7643, 0.4601, 0.7643, 0.4601, 0.7635, 0.4595, 0.7643, 0.4595, 0.7643, 0.4601, 0.7635, 0.4601, 0.7635, 0.4595, 0.7635, 0.4601, 0.7632, 0.4601, 0.7632, 0.4595, 0.7632, 0.4595, 0.7632, 0.4601, 0.7629, 0.4601, 0.7629, 0.4595, 0.7629, 0.4595, 0.7629, 0.4601, 0.7628, 0.4601, 0.7628, 0.4595, 0.7628, 0.4563, 0.7643, 0.4563, 0.7643, 0.4563, 0.7643, 0.4563, 0.7635, 0.4563, 0.7632, 0.4563, 0.7629, 0.4563, 0.7628, 0.4563, 0.7643, 0.4563, 0.7643, 0.4563, 0.7643, 0.4563, 0.7643, 0.4563, 0.7643, 0.4568, 0.7643, 0.4563, 0.7643, 0.4563, 0.7643, 0.4568, 0.7643, 0.4595, 0.7643, 0.4601, 0.7643, 0.4601, 0.7643, 0.4595, 0.7667, 0.4641, 0.7667, 0.4605, 0.7667, 0.4605, 0.7667, 0.4641, 0.7703, 0.4605, 0.7703, 0.4641, 0.7703, 0.4641, 0.7703, 0.4605, 0.7674, 0.4641, 0.7667, 0.4641, 0.7667, 0.4641, 0.7674, 0.4641, 0.7699, 0.4605, 0.7703, 0.4605, 0.7703, 0.4605, 0.7699, 0.4605, 0.7643, 0.4595, 0.7643, 0.4601, 0.7643, 0.4601, 0.7643, 0.4595, 0.7643, 0.4568, 0.7643, 0.4563, 0.7643, 0.4563, 0.7643, 0.4568, 0.7643, 0.4563, 0.7643, 0.4563, 0.7643, 0.4563, 0.7643, 0.4563, 0.7643, 0.4601, 0.7643, 0.4601, 0.7643, 0.4601, 0.7643, 0.4601, 0.7643, 0.4601, 0.7643, 0.4601, 0.7643, 0.4601, 0.7643, 0.4601, 0.7643, 0.4563, 0.7643, 0.4563, 0.7643, 0.4563, 0.7643, 0.4563, 0.7643, 0.4568, 0.7643, 0.4563, 0.7643, 0.4563, 0.7643, 0.4568, 0.7643, 0.4595, 0.7643, 0.4601, 0.7643, 0.4601, 0.7643, 0.4595, 0.7643, 0.4568, 0.7643, 0.4595, 0.7643, 0.4595, 0.7643, 0.4568, 0.7643, 0.4601, 0.7643, 0.4595, 0.7643, 0.4595, 0.7643, 0.4601, 0.7643, 0.4601, 0.7643, 0.4595, 0.7643, 0.4595, 0.7643, 0.4601, 0.7643, 0.4568, 0.7643, 0.4595, 0.7643, 0.4595, 0.7643, 0.4568, 0.7667, 0.4605, 0.7674, 0.4605, 0.7674, 0.4605, 0.7667, 0.4605, 0.7699, 0.4641, 0.7674, 0.4641, 0.7674, 0.4641, 0.7699, 0.4641, 0.7643, 0.4568, 0.7643, 0.4595, 0.7643, 0.4595, 0.7643, 0.4568, 0.7643, 0.4601, 0.7643, 0.4595, 0.7643, 0.4595, 0.7643, 0.4601, 0.7629, 0.4568, 0.7629, 0.4595, 0.7628, 0.4595, 0.7628, 0.4568, 0.7632, 0.4568, 0.7632, 0.4595, 0.7629, 0.4595, 0.7629, 0.4568, 0.7635, 0.4568, 0.7635, 0.4595, 0.7632, 0.4595, 0.7632, 0.4568, 0.7635, 0.4568, 0.7643, 0.4568, 0.7643, 0.4595, 0.7635, 0.4595, 0.7643, 0.4568, 0.7643, 0.4595, 0.7643, 0.4595, 0.7643, 0.4568, 0.7643, 0.4563, 0.7643, 0.4568, 0.7643, 0.4568, 0.7643, 0.4563, 0.7635, 0.4563, 0.7643, 0.4563, 0.7643, 0.4568, 0.7635, 0.4568, 0.7635, 0.4563, 0.7635, 0.4568, 0.7632, 0.4568, 0.7632, 0.4563, 0.7632, 0.4563, 0.7632, 0.4568, 0.7629, 0.4568, 0.7629, 0.4563, 0.7629, 0.4563, 0.7629, 0.4568, 0.7628, 0.4568, 0.7628, 0.4563, 0.7643, 0.4563, 0.7643, 0.4568, 0.7643, 0.4568, 0.7643, 0.4563, 0.7703, 0.4641, 0.7699, 0.4641, 0.7699, 0.4641, 0.7703, 0.4641, 0.7643, 0.4563, 0.7643, 0.4568, 0.7643, 0.4568, 0.7643, 0.4563, 0.7643, 0.4563, 0.7643, 0.4568, 0.7643, 0.4568, 0.7643, 0.4563, 0.7643, 0.4595, 0.7643, 0.4568, 0.7643, 0.4568, 0.7643, 0.4595, 0.7674, 0.4605, 0.7699, 0.4605, 0.7699, 0.4605, 0.7674, 0.4605, 0.7643, 0.4595, 0.7643, 0.4568, 0.7643, 0.4568, 0.7643, 0.4595])
me_cube_001.materials.append(mat_material_001)
me_cube_001.update()

# ---- objects
ob_furnace = bpy.data.objects.new('Furnace', me_cube_001)

# ---- transforms, parenting, visibility, modifiers, constraints
ob_furnace.location = (-0.01803, -2.027, 0.4495)
ob_furnace.scale = (0.6707, 0.6707, 0.6707)

# ---- collection membership
scene.collection.objects.link(ob_furnace)

# ---- scene / render settings (as saved in the file)
scene.frame_start = 1; scene.frame_end = 250; scene.frame_set(1)
scene.render.engine = 'BLENDER_EEVEE_NEXT'
scene.cycles.sampling_pattern = 'TABULATED_SOBOL'
bpy.context.view_layer.update()

# ---- added for rendering (the .blend has no active camera and no usable light): camera, sun
cam_auto = bpy.data.cameras.new('AutoCamera')
cam_auto.lens = 50.0
cam_auto.sensor_width = 36.0
cam_auto.clip_end = 1000.0
ob_auto_camera = bpy.data.objects.new('AutoCamera', cam_auto)
scene.collection.objects.link(ob_auto_camera)
ob_auto_camera.location = (6.87509, -9.21313, 8.12215)
ob_auto_camera.rotation_euler = (1.09748, -7.21219e-08, 0.694738)
scene.camera = ob_auto_camera
light_auto_sun = bpy.data.lights.new('AutoSun', 'SUN')
light_auto_sun.energy = 3.0
light_auto_sun.angle = 0.0523599
ob_auto_sun = bpy.data.objects.new('AutoSun', light_auto_sun)
scene.collection.objects.link(ob_auto_sun)
ob_auto_sun.rotation_euler = (0.872665, 0.174533, 0.523599)
bpy.context.view_layer.update()
